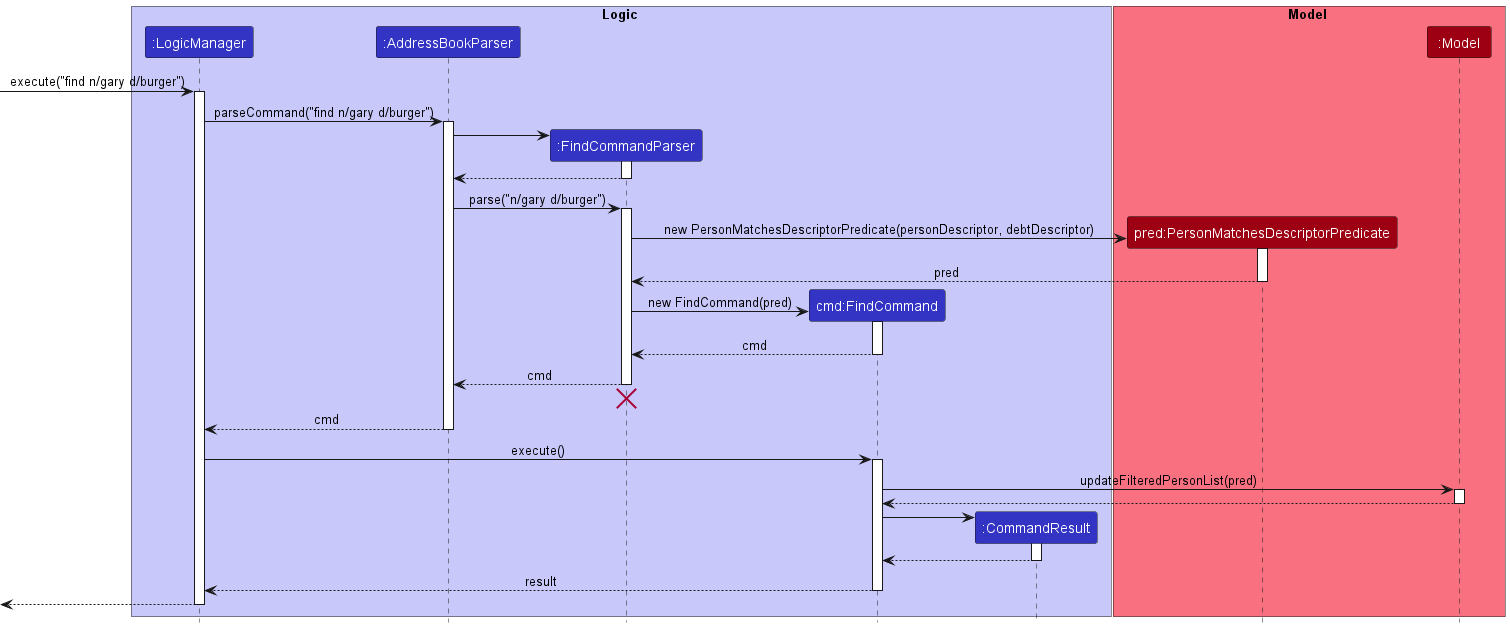

The diagram above was rendered by PlantUML. Its source (embedded in the PNG):
@startuml
!include style.puml

box Logic LOGIC_COLOR_T1
participant ":LogicManager" as LogicManager LOGIC_COLOR
participant ":AddressBookParser" as AddressBookParser LOGIC_COLOR
participant ":FindCommandParser" as FindCommandParser LOGIC_COLOR
participant "cmd:FindCommand" as FindCommand LOGIC_COLOR
participant ":CommandResult" as CommandResult LOGIC_COLOR
end box

box Model MODEL_COLOR_T1
participant "pred:PersonMatchesDescriptorPredicate" as PersonMatchesDescriptorPredicate MODEL_COLOR
participant ":Model" as Model MODEL_COLOR
end box

[-> LogicManager : execute("find n/gary d/burger")
activate LogicManager

LogicManager -> AddressBookParser : parseCommand("find n/gary d/burger")
activate AddressBookParser

create FindCommandParser
AddressBookParser -> FindCommandParser
activate FindCommandParser

FindCommandParser --> AddressBookParser
deactivate FindCommandParser

AddressBookParser -> FindCommandParser : parse("n/gary d/burger")
activate FindCommandParser

create PersonMatchesDescriptorPredicate
FindCommandParser -> PersonMatchesDescriptorPredicate : new PersonMatchesDescriptorPredicate(personDescriptor, debtDescriptor)
activate PersonMatchesDescriptorPredicate

PersonMatchesDescriptorPredicate --> FindCommandParser : pred
deactivate PersonMatchesDescriptorPredicate

create FindCommand
FindCommandParser -> FindCommand : new FindCommand(pred)
activate FindCommand

FindCommand --> FindCommandParser : cmd
deactivate FindCommand

FindCommandParser --> AddressBookParser : cmd
deactivate FindCommandParser
'Hidden arrow to position the destroy marker below the end of the activation bar.
FindCommandParser -[hidden]-> AddressBookParser
destroy FindCommandParser

AddressBookParser --> LogicManager : cmd
deactivate AddressBookParser

LogicManager -> FindCommand : execute()
activate FindCommand

FindCommand -> Model : updateFilteredPersonList(pred)
activate Model

Model --> FindCommand
deactivate Model

create CommandResult
FindCommand -> CommandResult
activate CommandResult

CommandResult --> FindCommand
deactivate CommandResult

FindCommand --> LogicManager : result
deactivate FindCommand

[<--LogicManager
deactivate LogicManager
@enduml